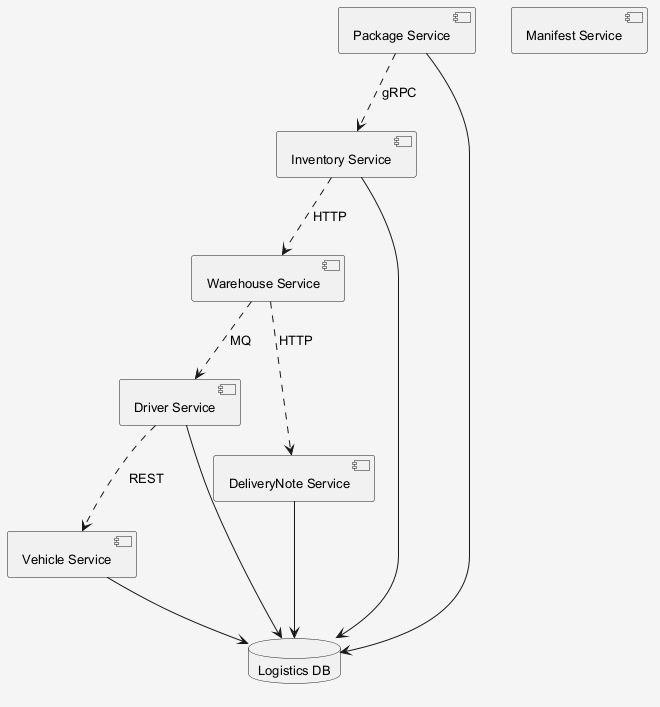

The diagram above was rendered by PlantUML. Its source (embedded in the PNG):
@startuml
skinparam shadowing false
skinparam backgroundColor #F5F5F5
skinparam defaultFontSize 13
component "Driver Service" as C_DriverService
component "Inventory Service" as C_InventoryService
component "Warehouse Service" as C_WarehouseService
component "Manifest Service" as C_ManifestService
component "DeliveryNote Service" as C_DeliveryNoteService
component "Package Service" as C_PackageService
component "Vehicle Service" as C_VehicleService
database "Logistics DB" as DB_logistics
C_DriverService --> DB_logistics
C_InventoryService --> DB_logistics
C_DeliveryNoteService --> DB_logistics
C_PackageService --> DB_logistics
C_VehicleService --> DB_logistics
C_WarehouseService ..> C_DriverService : MQ
C_WarehouseService ..> C_DeliveryNoteService : HTTP
C_DriverService ..> C_VehicleService : REST
C_InventoryService ..> C_WarehouseService : HTTP
C_PackageService ..> C_InventoryService : gRPC
@enduml